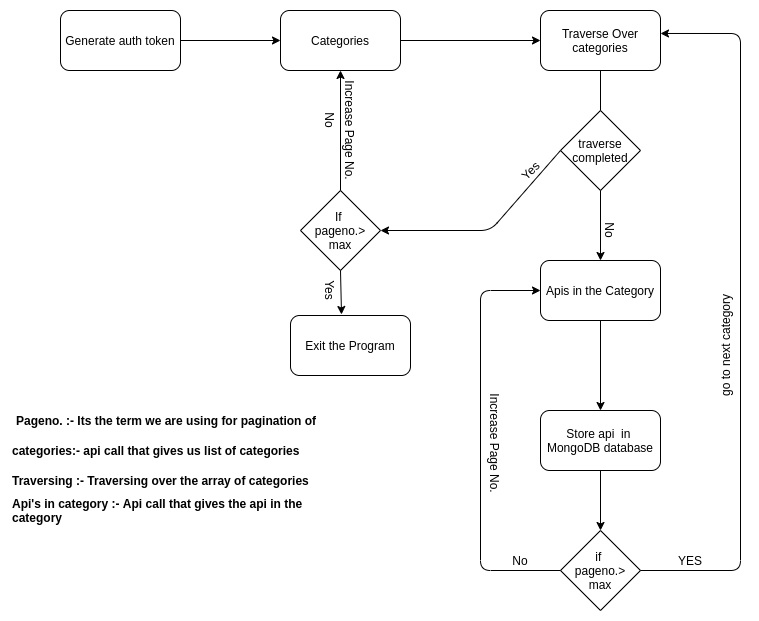

The diagram above was exported from draw.io. Its source (the exported page's mxGraphModel, read from the mxfile embedded in the PNG):
<mxGraphModel dx="1422" dy="801" grid="1" gridSize="10" guides="1" tooltips="1" connect="1" arrows="1" fold="1" page="1" pageScale="1" pageWidth="850" pageHeight="1100" math="0" shadow="0">
  <root>
    <mxCell id="0" />
    <mxCell id="1" parent="0" />
    <mxCell id="TH3SMNQkJ5oY_8lyO51g-1" value="Generate auth token" style="rounded=1;whiteSpace=wrap;html=1;" vertex="1" parent="1">
      <mxGeometry x="100" y="140" width="120" height="60" as="geometry" />
    </mxCell>
    <mxCell id="TH3SMNQkJ5oY_8lyO51g-2" value="Categories" style="rounded=1;whiteSpace=wrap;html=1;" vertex="1" parent="1">
      <mxGeometry x="320" y="140" width="120" height="60" as="geometry" />
    </mxCell>
    <mxCell id="TH3SMNQkJ5oY_8lyO51g-4" value="Apis in the Category" style="rounded=1;whiteSpace=wrap;html=1;" vertex="1" parent="1">
      <mxGeometry x="580" y="390" width="120" height="60" as="geometry" />
    </mxCell>
    <mxCell id="TH3SMNQkJ5oY_8lyO51g-5" value="Traverse Over categories" style="rounded=1;whiteSpace=wrap;html=1;" vertex="1" parent="1">
      <mxGeometry x="580" y="140" width="120" height="60" as="geometry" />
    </mxCell>
    <mxCell id="TH3SMNQkJ5oY_8lyO51g-6" value="" style="endArrow=classic;html=1;exitX=0.5;exitY=1;exitDx=0;exitDy=0;entryX=0.5;entryY=0;entryDx=0;entryDy=0;" edge="1" parent="1" source="TH3SMNQkJ5oY_8lyO51g-5" target="TH3SMNQkJ5oY_8lyO51g-4">
      <mxGeometry width="50" height="50" relative="1" as="geometry">
        <mxPoint x="400" y="410" as="sourcePoint" />
        <mxPoint x="640" y="320" as="targetPoint" />
      </mxGeometry>
    </mxCell>
    <mxCell id="TH3SMNQkJ5oY_8lyO51g-8" value="Store api&amp;nbsp; in&amp;nbsp;&lt;br&gt;MongoDB database" style="rounded=1;whiteSpace=wrap;html=1;" vertex="1" parent="1">
      <mxGeometry x="580" y="540" width="120" height="60" as="geometry" />
    </mxCell>
    <mxCell id="TH3SMNQkJ5oY_8lyO51g-9" value="" style="endArrow=classic;html=1;exitX=0.5;exitY=1;exitDx=0;exitDy=0;entryX=0.5;entryY=0;entryDx=0;entryDy=0;" edge="1" parent="1" source="TH3SMNQkJ5oY_8lyO51g-4" target="TH3SMNQkJ5oY_8lyO51g-8">
      <mxGeometry width="50" height="50" relative="1" as="geometry">
        <mxPoint x="400" y="470" as="sourcePoint" />
        <mxPoint x="450" y="420" as="targetPoint" />
      </mxGeometry>
    </mxCell>
    <mxCell id="TH3SMNQkJ5oY_8lyO51g-10" value="if&amp;nbsp;&lt;br&gt;pageno.&amp;gt;&lt;br&gt;max" style="rhombus;whiteSpace=wrap;html=1;" vertex="1" parent="1">
      <mxGeometry x="600" y="660" width="80" height="80" as="geometry" />
    </mxCell>
    <mxCell id="TH3SMNQkJ5oY_8lyO51g-12" value="" style="endArrow=classic;html=1;exitX=0.5;exitY=1;exitDx=0;exitDy=0;entryX=0.5;entryY=0;entryDx=0;entryDy=0;" edge="1" parent="1" source="TH3SMNQkJ5oY_8lyO51g-8" target="TH3SMNQkJ5oY_8lyO51g-10">
      <mxGeometry width="50" height="50" relative="1" as="geometry">
        <mxPoint x="400" y="610" as="sourcePoint" />
        <mxPoint x="450" y="560" as="targetPoint" />
      </mxGeometry>
    </mxCell>
    <mxCell id="TH3SMNQkJ5oY_8lyO51g-13" value="" style="endArrow=classic;html=1;exitX=1;exitY=0.5;exitDx=0;exitDy=0;entryX=1;entryY=0.383;entryDx=0;entryDy=0;entryPerimeter=0;" edge="1" parent="1" source="TH3SMNQkJ5oY_8lyO51g-10" target="TH3SMNQkJ5oY_8lyO51g-5">
      <mxGeometry width="50" height="50" relative="1" as="geometry">
        <mxPoint x="400" y="550" as="sourcePoint" />
        <mxPoint x="780" y="160" as="targetPoint" />
        <Array as="points">
          <mxPoint x="780" y="700" />
          <mxPoint x="780" y="163" />
        </Array>
      </mxGeometry>
    </mxCell>
    <mxCell id="TH3SMNQkJ5oY_8lyO51g-14" value="YES" style="text;html=1;strokeColor=none;fillColor=none;align=center;verticalAlign=middle;whiteSpace=wrap;rounded=0;" vertex="1" parent="1">
      <mxGeometry x="710" y="680" width="40" height="20" as="geometry" />
    </mxCell>
    <mxCell id="TH3SMNQkJ5oY_8lyO51g-15" value="go to next category" style="text;html=1;strokeColor=none;fillColor=none;align=center;verticalAlign=middle;whiteSpace=wrap;rounded=0;rotation=-90;" vertex="1" parent="1">
      <mxGeometry x="700" y="470" width="130" height="10" as="geometry" />
    </mxCell>
    <mxCell id="TH3SMNQkJ5oY_8lyO51g-16" value="" style="endArrow=classic;html=1;exitX=1;exitY=0.5;exitDx=0;exitDy=0;entryX=0;entryY=0.5;entryDx=0;entryDy=0;" edge="1" parent="1" source="TH3SMNQkJ5oY_8lyO51g-2" target="TH3SMNQkJ5oY_8lyO51g-5">
      <mxGeometry width="50" height="50" relative="1" as="geometry">
        <mxPoint x="400" y="480" as="sourcePoint" />
        <mxPoint x="450" y="430" as="targetPoint" />
      </mxGeometry>
    </mxCell>
    <mxCell id="TH3SMNQkJ5oY_8lyO51g-17" value="traverse completed" style="rhombus;whiteSpace=wrap;html=1;" vertex="1" parent="1">
      <mxGeometry x="600" y="240" width="80" height="80" as="geometry" />
    </mxCell>
    <mxCell id="TH3SMNQkJ5oY_8lyO51g-20" value="No" style="text;html=1;strokeColor=none;fillColor=none;align=center;verticalAlign=middle;whiteSpace=wrap;rounded=0;rotation=90;" vertex="1" parent="1">
      <mxGeometry x="630" y="350" width="40" height="20" as="geometry" />
    </mxCell>
    <mxCell id="TH3SMNQkJ5oY_8lyO51g-23" value="If&amp;nbsp;&lt;br&gt;pageno.&amp;gt;&lt;br&gt;max" style="rhombus;whiteSpace=wrap;html=1;" vertex="1" parent="1">
      <mxGeometry x="340" y="320" width="80" height="80" as="geometry" />
    </mxCell>
    <mxCell id="TH3SMNQkJ5oY_8lyO51g-24" value="No" style="text;html=1;strokeColor=none;fillColor=none;align=center;verticalAlign=middle;whiteSpace=wrap;rounded=0;rotation=90;" vertex="1" parent="1">
      <mxGeometry x="350" y="240" width="40" height="20" as="geometry" />
    </mxCell>
    <mxCell id="TH3SMNQkJ5oY_8lyO51g-25" value="Exit the Program" style="rounded=1;whiteSpace=wrap;html=1;" vertex="1" parent="1">
      <mxGeometry x="330" y="445" width="120" height="60" as="geometry" />
    </mxCell>
    <mxCell id="TH3SMNQkJ5oY_8lyO51g-26" value="" style="endArrow=classic;html=1;exitX=0.5;exitY=1;exitDx=0;exitDy=0;entryX=0.425;entryY=-0.017;entryDx=0;entryDy=0;entryPerimeter=0;" edge="1" parent="1" source="TH3SMNQkJ5oY_8lyO51g-23" target="TH3SMNQkJ5oY_8lyO51g-25">
      <mxGeometry width="50" height="50" relative="1" as="geometry">
        <mxPoint x="400" y="450" as="sourcePoint" />
        <mxPoint x="450" y="400" as="targetPoint" />
      </mxGeometry>
    </mxCell>
    <mxCell id="TH3SMNQkJ5oY_8lyO51g-27" value="" style="endArrow=classic;html=1;exitX=1;exitY=0.5;exitDx=0;exitDy=0;entryX=0;entryY=0.5;entryDx=0;entryDy=0;" edge="1" parent="1" source="TH3SMNQkJ5oY_8lyO51g-1" target="TH3SMNQkJ5oY_8lyO51g-2">
      <mxGeometry width="50" height="50" relative="1" as="geometry">
        <mxPoint x="400" y="450" as="sourcePoint" />
        <mxPoint x="450" y="400" as="targetPoint" />
      </mxGeometry>
    </mxCell>
    <mxCell id="TH3SMNQkJ5oY_8lyO51g-29" value="No" style="text;html=1;strokeColor=none;fillColor=none;align=center;verticalAlign=middle;whiteSpace=wrap;rounded=0;" vertex="1" parent="1">
      <mxGeometry x="540" y="680" width="40" height="20" as="geometry" />
    </mxCell>
    <mxCell id="TH3SMNQkJ5oY_8lyO51g-30" value="Pageno. :- Its the term we are using for pagination of api" style="text;strokeColor=none;fillColor=none;align=left;verticalAlign=top;spacingLeft=4;spacingRight=4;overflow=hidden;rotatable=0;points=[[0,0.5],[1,0.5]];portConstraint=eastwest;fontStyle=1" vertex="1" parent="1">
      <mxGeometry x="50" y="537" width="310" height="26" as="geometry" />
    </mxCell>
    <mxCell id="TH3SMNQkJ5oY_8lyO51g-31" value="&lt;b&gt;categories:- api call that gives us list of categories&lt;/b&gt;" style="text;html=1;strokeColor=none;fillColor=none;align=left;verticalAlign=middle;whiteSpace=wrap;rounded=0;" vertex="1" parent="1">
      <mxGeometry x="50" y="570" width="320" height="20" as="geometry" />
    </mxCell>
    <mxCell id="TH3SMNQkJ5oY_8lyO51g-33" value="&lt;b&gt;Traversing :- Traversing over the array of categories&lt;/b&gt;" style="text;html=1;strokeColor=none;fillColor=none;align=left;verticalAlign=middle;whiteSpace=wrap;rounded=0;" vertex="1" parent="1">
      <mxGeometry x="50" y="600" width="330" height="20" as="geometry" />
    </mxCell>
    <mxCell id="TH3SMNQkJ5oY_8lyO51g-34" value="&lt;b&gt;Api's in category :- Api call that gives the api in the category&lt;/b&gt;" style="text;html=1;strokeColor=none;fillColor=none;align=left;verticalAlign=middle;whiteSpace=wrap;rounded=0;" vertex="1" parent="1">
      <mxGeometry x="50" y="630" width="340" height="20" as="geometry" />
    </mxCell>
    <mxCell id="TH3SMNQkJ5oY_8lyO51g-35" value="" style="endArrow=classic;html=1;exitX=0;exitY=0.5;exitDx=0;exitDy=0;entryX=1;entryY=0.5;entryDx=0;entryDy=0;" edge="1" parent="1" source="TH3SMNQkJ5oY_8lyO51g-17" target="TH3SMNQkJ5oY_8lyO51g-23">
      <mxGeometry width="50" height="50" relative="1" as="geometry">
        <mxPoint x="400" y="490" as="sourcePoint" />
        <mxPoint x="450" y="440" as="targetPoint" />
        <Array as="points">
          <mxPoint x="530" y="360" />
        </Array>
      </mxGeometry>
    </mxCell>
    <mxCell id="TH3SMNQkJ5oY_8lyO51g-36" value="Yes" style="text;html=1;strokeColor=none;fillColor=none;align=center;verticalAlign=middle;whiteSpace=wrap;rounded=0;rotation=-45;" vertex="1" parent="1">
      <mxGeometry x="550" y="290" width="40" height="20" as="geometry" />
    </mxCell>
    <mxCell id="TH3SMNQkJ5oY_8lyO51g-37" value="" style="endArrow=classic;html=1;entryX=0.5;entryY=1;entryDx=0;entryDy=0;exitX=0.5;exitY=0;exitDx=0;exitDy=0;" edge="1" parent="1" source="TH3SMNQkJ5oY_8lyO51g-23" target="TH3SMNQkJ5oY_8lyO51g-2">
      <mxGeometry width="50" height="50" relative="1" as="geometry">
        <mxPoint x="400" y="430" as="sourcePoint" />
        <mxPoint x="450" y="380" as="targetPoint" />
      </mxGeometry>
    </mxCell>
    <mxCell id="TH3SMNQkJ5oY_8lyO51g-38" value="Increase Page No." style="text;html=1;strokeColor=none;fillColor=none;align=center;verticalAlign=middle;whiteSpace=wrap;rounded=0;rotation=90;" vertex="1" parent="1">
      <mxGeometry x="335" y="250" width="110" height="20" as="geometry" />
    </mxCell>
    <mxCell id="TH3SMNQkJ5oY_8lyO51g-39" value="Yes" style="text;html=1;strokeColor=none;fillColor=none;align=center;verticalAlign=middle;whiteSpace=wrap;rounded=0;rotation=90;" vertex="1" parent="1">
      <mxGeometry x="350" y="410" width="40" height="20" as="geometry" />
    </mxCell>
    <mxCell id="TH3SMNQkJ5oY_8lyO51g-40" value="" style="endArrow=classic;html=1;exitX=0;exitY=0.5;exitDx=0;exitDy=0;entryX=0;entryY=0.5;entryDx=0;entryDy=0;" edge="1" parent="1" source="TH3SMNQkJ5oY_8lyO51g-10" target="TH3SMNQkJ5oY_8lyO51g-4">
      <mxGeometry width="50" height="50" relative="1" as="geometry">
        <mxPoint x="400" y="420" as="sourcePoint" />
        <mxPoint x="510" y="710" as="targetPoint" />
        <Array as="points">
          <mxPoint x="520" y="700" />
          <mxPoint x="520" y="420" />
        </Array>
      </mxGeometry>
    </mxCell>
    <mxCell id="TH3SMNQkJ5oY_8lyO51g-41" value="Increase Page No." style="text;html=1;strokeColor=none;fillColor=none;align=center;verticalAlign=middle;whiteSpace=wrap;rounded=0;rotation=90;" vertex="1" parent="1">
      <mxGeometry x="480" y="563" width="110" height="20" as="geometry" />
    </mxCell>
  </root>
</mxGraphModel>